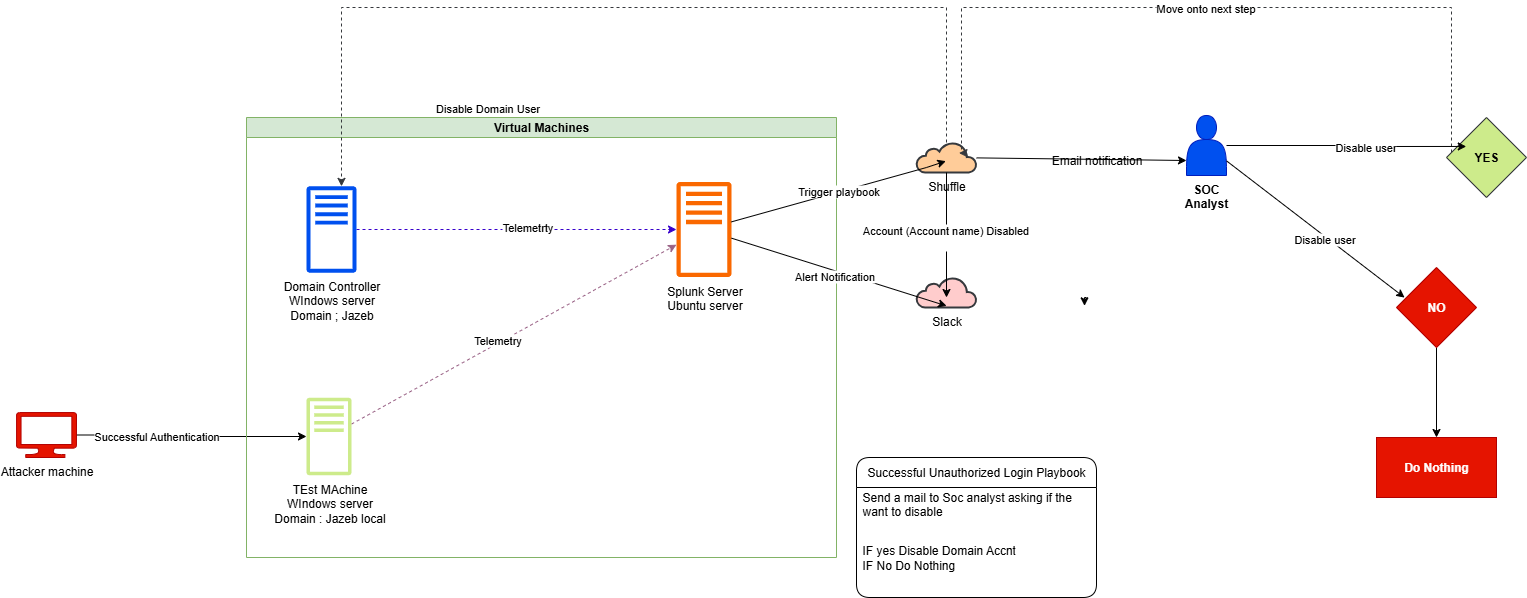

The diagram above was exported from draw.io. Its source (the exported page's mxGraphModel, read from the mxfile embedded in the PNG):
<mxGraphModel dx="2276" dy="1883" grid="1" gridSize="10" guides="1" tooltips="1" connect="1" arrows="1" fold="1" page="1" pageScale="1" pageWidth="850" pageHeight="1100" math="0" shadow="0">
  <root>
    <mxCell id="0" />
    <mxCell id="1" parent="0" />
    <mxCell id="GWBkF3zGupKy78U65KZK-20" style="edgeStyle=orthogonalEdgeStyle;rounded=0;orthogonalLoop=1;jettySize=auto;html=1;" parent="1" source="GWBkF3zGupKy78U65KZK-11" target="GWBkF3zGupKy78U65KZK-7" edge="1">
      <mxGeometry relative="1" as="geometry" />
    </mxCell>
    <mxCell id="GWBkF3zGupKy78U65KZK-25" value="Successful Authentication" style="edgeLabel;html=1;align=center;verticalAlign=middle;resizable=0;points=[];" parent="GWBkF3zGupKy78U65KZK-20" connectable="0" vertex="1">
      <mxGeometry x="-0.3176" y="-1" relative="1" as="geometry">
        <mxPoint as="offset" />
      </mxGeometry>
    </mxCell>
    <mxCell id="GWBkF3zGupKy78U65KZK-11" value="&lt;font style=&quot;color: light-dark(rgb(0, 0, 0), rgb(255, 255, 255));&quot;&gt;Attacker machine&lt;/font&gt;" style="verticalLabelPosition=bottom;html=1;verticalAlign=top;align=center;strokeColor=#B20000;fillColor=light-dark(#E51400,#990000);shape=mxgraph.azure.computer;pointerEvents=1;fontColor=#ffffff;" parent="1" vertex="1">
      <mxGeometry x="-90" y="385" width="60" height="45" as="geometry" />
    </mxCell>
    <mxCell id="GWBkF3zGupKy78U65KZK-13" value="Virtual Machines" style="swimlane;whiteSpace=wrap;html=1;fillColor=#d5e8d4;strokeColor=#82b366;startSize=20;" parent="1" vertex="1">
      <mxGeometry x="140" y="90" width="590" height="440" as="geometry" />
    </mxCell>
    <mxCell id="GWBkF3zGupKy78U65KZK-8" value="Splunk Server&lt;div&gt;Ubuntu server&lt;/div&gt;" style="sketch=0;outlineConnect=0;fontColor=#000000;fillColor=#fa6800;strokeColor=#C73500;dashed=0;verticalLabelPosition=bottom;verticalAlign=top;align=center;html=1;fontSize=12;fontStyle=0;aspect=fixed;pointerEvents=1;shape=mxgraph.aws4.traditional_server;" parent="GWBkF3zGupKy78U65KZK-13" vertex="1">
      <mxGeometry x="430" y="64.34" width="55" height="95.33" as="geometry" />
    </mxCell>
    <mxCell id="GWBkF3zGupKy78U65KZK-15" style="edgeStyle=orthogonalEdgeStyle;rounded=0;orthogonalLoop=1;jettySize=auto;html=1;fillColor=#6a00ff;strokeColor=#3700CC;dashed=1;" parent="GWBkF3zGupKy78U65KZK-13" source="GWBkF3zGupKy78U65KZK-5" target="GWBkF3zGupKy78U65KZK-8" edge="1">
      <mxGeometry relative="1" as="geometry" />
    </mxCell>
    <mxCell id="GWBkF3zGupKy78U65KZK-17" value="Telemetrty" style="edgeLabel;html=1;align=center;verticalAlign=bottom;resizable=0;points=[];labelPosition=center;verticalLabelPosition=top;" parent="GWBkF3zGupKy78U65KZK-15" connectable="0" vertex="1">
      <mxGeometry x="0.0625" y="-6" relative="1" as="geometry">
        <mxPoint as="offset" />
      </mxGeometry>
    </mxCell>
    <mxCell id="GWBkF3zGupKy78U65KZK-5" value="&lt;span style=&quot;background-color: light-dark(#ffffff, var(--ge-dark-color, #121212));&quot;&gt;&lt;font style=&quot;color: light-dark(rgb(0, 0, 0), rgb(255, 255, 255));&quot;&gt;Domain Controller&lt;/font&gt;&lt;/span&gt;&lt;div&gt;&lt;span style=&quot;background-color: light-dark(#ffffff, var(--ge-dark-color, #121212));&quot;&gt;&lt;font style=&quot;color: light-dark(rgb(0, 0, 0), rgb(255, 255, 255));&quot;&gt;WIndows server&lt;/font&gt;&lt;/span&gt;&lt;/div&gt;&lt;div&gt;&lt;font style=&quot;color: light-dark(rgb(0, 0, 0), rgb(255, 255, 255));&quot;&gt;Domain ; Jazeb&lt;/font&gt;&lt;/div&gt;" style="sketch=0;outlineConnect=0;fontColor=#ffffff;fillColor=#0050ef;strokeColor=#001DBC;dashed=0;verticalLabelPosition=bottom;verticalAlign=top;align=center;html=1;fontSize=12;fontStyle=0;aspect=fixed;pointerEvents=1;shape=mxgraph.aws4.traditional_server;" parent="GWBkF3zGupKy78U65KZK-13" vertex="1">
      <mxGeometry x="60" y="68.67" width="50" height="86.66" as="geometry" />
    </mxCell>
    <mxCell id="GWBkF3zGupKy78U65KZK-18" style="rounded=0;orthogonalLoop=1;jettySize=auto;html=1;dashed=1;fillColor=#e6d0de;strokeColor=#996185;gradientColor=#d5739d;labelPosition=center;verticalLabelPosition=middle;align=center;verticalAlign=middle;" parent="GWBkF3zGupKy78U65KZK-13" source="GWBkF3zGupKy78U65KZK-7" target="GWBkF3zGupKy78U65KZK-8" edge="1">
      <mxGeometry relative="1" as="geometry" />
    </mxCell>
    <mxCell id="GWBkF3zGupKy78U65KZK-19" value="Telemetry" style="edgeLabel;html=1;align=center;verticalAlign=middle;resizable=0;points=[];labelPosition=center;verticalLabelPosition=middle;textDirection=rtl;" parent="GWBkF3zGupKy78U65KZK-18" connectable="0" vertex="1">
      <mxGeometry x="-0.0938" y="3" relative="1" as="geometry">
        <mxPoint as="offset" />
      </mxGeometry>
    </mxCell>
    <mxCell id="GWBkF3zGupKy78U65KZK-7" value="TEst MAchine&lt;div&gt;WIndows server&lt;/div&gt;&lt;div&gt;Domain : Jazeb local&lt;/div&gt;" style="sketch=0;outlineConnect=0;fillColor=#cdeb8b;strokeColor=#36393d;dashed=0;verticalLabelPosition=bottom;verticalAlign=top;align=center;html=1;fontSize=12;fontStyle=0;aspect=fixed;pointerEvents=1;shape=mxgraph.aws4.traditional_server;" parent="GWBkF3zGupKy78U65KZK-13" vertex="1">
      <mxGeometry x="60" y="280" width="45" height="78" as="geometry" />
    </mxCell>
    <mxCell id="GWBkF3zGupKy78U65KZK-22" value="Slack&lt;div&gt;&lt;br&gt;&lt;/div&gt;" style="html=1;verticalLabelPosition=bottom;align=center;labelBackgroundColor=#ffffff;verticalAlign=top;strokeWidth=2;strokeColor=#36393d;shadow=0;dashed=0;shape=mxgraph.ios7.icons.cloud;fillColor=#ffcccc;" parent="1" vertex="1">
      <mxGeometry x="810" y="250" width="60" height="30" as="geometry" />
    </mxCell>
    <mxCell id="GWBkF3zGupKy78U65KZK-76" style="edgeStyle=orthogonalEdgeStyle;rounded=0;orthogonalLoop=1;jettySize=auto;html=1;fillColor=#cdeb8b;strokeColor=#36393d;dashed=1;" parent="1" source="GWBkF3zGupKy78U65KZK-24" target="GWBkF3zGupKy78U65KZK-5" edge="1">
      <mxGeometry relative="1" as="geometry">
        <Array as="points">
          <mxPoint x="840" y="-20" />
          <mxPoint x="235" y="-20" />
        </Array>
      </mxGeometry>
    </mxCell>
    <mxCell id="GWBkF3zGupKy78U65KZK-77" value="Disable Domain User" style="edgeLabel;html=1;align=center;verticalAlign=middle;resizable=0;points=[];" parent="GWBkF3zGupKy78U65KZK-76" connectable="0" vertex="1">
      <mxGeometry x="-0.142" y="3" relative="1" as="geometry">
        <mxPoint x="-201" y="97" as="offset" />
      </mxGeometry>
    </mxCell>
    <mxCell id="GWBkF3zGupKy78U65KZK-24" value="Shuffle" style="html=1;verticalLabelPosition=bottom;align=center;labelBackgroundColor=#ffffff;verticalAlign=top;strokeWidth=2;strokeColor=#36393d;shadow=0;dashed=0;shape=mxgraph.ios7.icons.cloud;fillColor=#ffcc99;" parent="1" vertex="1">
      <mxGeometry x="810" y="115" width="60" height="30" as="geometry" />
    </mxCell>
    <mxCell id="GWBkF3zGupKy78U65KZK-26" style="rounded=0;orthogonalLoop=1;jettySize=auto;html=1;entryX=0.502;entryY=0.948;entryDx=0;entryDy=0;entryPerimeter=0;" parent="1" source="GWBkF3zGupKy78U65KZK-8" target="GWBkF3zGupKy78U65KZK-22" edge="1">
      <mxGeometry relative="1" as="geometry" />
    </mxCell>
    <mxCell id="GWBkF3zGupKy78U65KZK-27" value="Alert Notification" style="edgeLabel;html=1;align=center;verticalAlign=middle;resizable=0;points=[];" parent="GWBkF3zGupKy78U65KZK-26" connectable="0" vertex="1">
      <mxGeometry x="-0.0371" y="-5" relative="1" as="geometry">
        <mxPoint as="offset" />
      </mxGeometry>
    </mxCell>
    <mxCell id="GWBkF3zGupKy78U65KZK-28" style="rounded=0;orthogonalLoop=1;jettySize=auto;html=1;entryX=0.489;entryY=0.621;entryDx=0;entryDy=0;entryPerimeter=0;" parent="1" source="GWBkF3zGupKy78U65KZK-8" target="GWBkF3zGupKy78U65KZK-24" edge="1">
      <mxGeometry relative="1" as="geometry">
        <Array as="points">
          <mxPoint x="820" y="140" />
        </Array>
      </mxGeometry>
    </mxCell>
    <mxCell id="GWBkF3zGupKy78U65KZK-29" value="Trigger playbook" style="edgeLabel;html=1;align=center;verticalAlign=middle;resizable=0;points=[];" parent="GWBkF3zGupKy78U65KZK-28" connectable="0" vertex="1">
      <mxGeometry x="-0.0013" y="1" relative="1" as="geometry">
        <mxPoint as="offset" />
      </mxGeometry>
    </mxCell>
    <mxCell id="GWBkF3zGupKy78U65KZK-34" style="edgeStyle=orthogonalEdgeStyle;rounded=0;orthogonalLoop=1;jettySize=auto;html=1;exitX=1;exitY=0;exitDx=0;exitDy=0;entryX=0.991;entryY=0.139;entryDx=0;entryDy=0;entryPerimeter=0;" parent="1" edge="1">
      <mxGeometry relative="1" as="geometry">
        <mxPoint x="980" y="270" as="sourcePoint" />
        <mxPoint x="978.02" y="278.3399999999999" as="targetPoint" />
      </mxGeometry>
    </mxCell>
    <mxCell id="GWBkF3zGupKy78U65KZK-42" value="Successful Unauthorized Login Playbook" style="swimlane;fontStyle=0;childLayout=stackLayout;horizontal=1;startSize=30;horizontalStack=0;resizeParent=1;resizeParentMax=0;resizeLast=0;collapsible=1;marginBottom=0;whiteSpace=wrap;html=1;strokeWidth=1;perimeterSpacing=10;rounded=1;shadow=0;glass=0;" parent="1" vertex="1">
      <mxGeometry x="750" y="430" width="240" height="140" as="geometry" />
    </mxCell>
    <mxCell id="GWBkF3zGupKy78U65KZK-43" value="Send a mail to Soc analyst asking if the want to disable" style="text;strokeColor=none;fillColor=none;align=left;verticalAlign=middle;spacingLeft=4;spacingRight=4;overflow=hidden;points=[[0,0.5],[1,0.5]];portConstraint=eastwest;rotatable=0;whiteSpace=wrap;html=1;" parent="GWBkF3zGupKy78U65KZK-42" vertex="1">
      <mxGeometry y="30" width="240" height="30" as="geometry" />
    </mxCell>
    <mxCell id="GWBkF3zGupKy78U65KZK-44" value="IF yes Disable Domain Accnt&lt;div&gt;IF No Do Nothing&lt;/div&gt;" style="text;strokeColor=none;fillColor=none;align=left;verticalAlign=middle;spacingLeft=4;spacingRight=4;overflow=hidden;points=[[0,0.5],[1,0.5]];portConstraint=eastwest;rotatable=0;whiteSpace=wrap;html=1;" parent="GWBkF3zGupKy78U65KZK-42" vertex="1">
      <mxGeometry y="60" width="240" height="80" as="geometry" />
    </mxCell>
    <mxCell id="GWBkF3zGupKy78U65KZK-47" value="&lt;font style=&quot;color: light-dark(rgb(0, 0, 0), rgb(255, 255, 255));&quot;&gt;&lt;b&gt;SOC Analyst&lt;/b&gt;&lt;/font&gt;" style="shape=actor;whiteSpace=wrap;html=1;fillColor=#0050ef;strokeColor=#001DBC;fontColor=#ffffff;align=center;labelPosition=center;verticalLabelPosition=bottom;verticalAlign=top;" parent="1" vertex="1">
      <mxGeometry x="1080" y="88" width="40" height="60" as="geometry" />
    </mxCell>
    <mxCell id="GWBkF3zGupKy78U65KZK-51" style="rounded=0;orthogonalLoop=1;jettySize=auto;html=1;entryX=0;entryY=0.75;entryDx=0;entryDy=0;" parent="1" source="GWBkF3zGupKy78U65KZK-24" target="GWBkF3zGupKy78U65KZK-47" edge="1">
      <mxGeometry relative="1" as="geometry">
        <mxPoint x="1030" y="160" as="targetPoint" />
      </mxGeometry>
    </mxCell>
    <mxCell id="GWBkF3zGupKy78U65KZK-53" value="Email notification" style="text;html=1;align=center;verticalAlign=middle;resizable=0;points=[];autosize=1;strokeColor=none;fillColor=none;" parent="1" vertex="1">
      <mxGeometry x="935" y="118" width="110" height="30" as="geometry" />
    </mxCell>
    <mxCell id="GWBkF3zGupKy78U65KZK-64" style="edgeStyle=orthogonalEdgeStyle;rounded=0;orthogonalLoop=1;jettySize=auto;html=1;entryX=0.709;entryY=0.354;entryDx=0;entryDy=0;entryPerimeter=0;fillColor=#cdeb8b;strokeColor=#36393d;dashed=1;" parent="1" source="GWBkF3zGupKy78U65KZK-54" target="GWBkF3zGupKy78U65KZK-24" edge="1">
      <mxGeometry relative="1" as="geometry">
        <mxPoint x="855" y="95" as="targetPoint" />
        <mxPoint x="1345" y="115" as="sourcePoint" />
        <Array as="points">
          <mxPoint x="1345" y="-20" />
          <mxPoint x="855" y="-20" />
          <mxPoint x="855" y="126" />
        </Array>
      </mxGeometry>
    </mxCell>
    <mxCell id="GWBkF3zGupKy78U65KZK-75" value="Move onto next step" style="edgeLabel;html=1;align=center;verticalAlign=middle;resizable=0;points=[];" parent="GWBkF3zGupKy78U65KZK-64" connectable="0" vertex="1">
      <mxGeometry x="0.0024" y="-1" relative="1" as="geometry">
        <mxPoint y="1" as="offset" />
      </mxGeometry>
    </mxCell>
    <mxCell id="GWBkF3zGupKy78U65KZK-54" value="&lt;b&gt;YES&lt;/b&gt;" style="rhombus;whiteSpace=wrap;html=1;fillColor=#cdeb8b;strokeColor=#36393d;" parent="1" vertex="1">
      <mxGeometry x="1340" y="90" width="80" height="80" as="geometry" />
    </mxCell>
    <mxCell id="GWBkF3zGupKy78U65KZK-86" value="" style="edgeStyle=orthogonalEdgeStyle;rounded=0;orthogonalLoop=1;jettySize=auto;html=1;" parent="1" source="GWBkF3zGupKy78U65KZK-61" target="GWBkF3zGupKy78U65KZK-85" edge="1">
      <mxGeometry relative="1" as="geometry" />
    </mxCell>
    <mxCell id="GWBkF3zGupKy78U65KZK-61" value="&lt;b&gt;NO&lt;/b&gt;" style="rhombus;whiteSpace=wrap;html=1;fillColor=light-dark(#e51400, #e43525);fontColor=#ffffff;strokeColor=#B20000;" parent="1" vertex="1">
      <mxGeometry x="1290" y="240" width="80" height="80" as="geometry" />
    </mxCell>
    <mxCell id="GWBkF3zGupKy78U65KZK-71" style="rounded=0;orthogonalLoop=1;jettySize=auto;html=1;entryX=0.101;entryY=0.376;entryDx=0;entryDy=0;entryPerimeter=0;" parent="1" source="GWBkF3zGupKy78U65KZK-47" target="GWBkF3zGupKy78U65KZK-61" edge="1">
      <mxGeometry relative="1" as="geometry" />
    </mxCell>
    <mxCell id="GWBkF3zGupKy78U65KZK-72" value="Disable user" style="edgeLabel;html=1;align=center;verticalAlign=middle;resizable=0;points=[];" parent="GWBkF3zGupKy78U65KZK-71" connectable="0" vertex="1">
      <mxGeometry x="0.116" y="-3" relative="1" as="geometry">
        <mxPoint as="offset" />
      </mxGeometry>
    </mxCell>
    <mxCell id="GWBkF3zGupKy78U65KZK-73" style="edgeStyle=orthogonalEdgeStyle;rounded=0;orthogonalLoop=1;jettySize=auto;html=1;entryX=0.247;entryY=0.362;entryDx=0;entryDy=0;entryPerimeter=0;" parent="1" source="GWBkF3zGupKy78U65KZK-47" target="GWBkF3zGupKy78U65KZK-54" edge="1">
      <mxGeometry relative="1" as="geometry" />
    </mxCell>
    <mxCell id="GWBkF3zGupKy78U65KZK-74" value="Disable user" style="edgeLabel;html=1;align=center;verticalAlign=middle;resizable=0;points=[];" parent="GWBkF3zGupKy78U65KZK-73" connectable="0" vertex="1">
      <mxGeometry x="0.1579" y="-1" relative="1" as="geometry">
        <mxPoint as="offset" />
      </mxGeometry>
    </mxCell>
    <mxCell id="GWBkF3zGupKy78U65KZK-79" style="edgeStyle=orthogonalEdgeStyle;rounded=0;orthogonalLoop=1;jettySize=auto;html=1;entryX=0.5;entryY=0.667;entryDx=0;entryDy=0;entryPerimeter=0;" parent="1" source="GWBkF3zGupKy78U65KZK-24" target="GWBkF3zGupKy78U65KZK-22" edge="1">
      <mxGeometry relative="1" as="geometry" />
    </mxCell>
    <mxCell id="GWBkF3zGupKy78U65KZK-80" value="Account (Account name) Disabled&lt;div&gt;&lt;br&gt;&lt;/div&gt;" style="edgeLabel;html=1;align=center;verticalAlign=middle;resizable=0;points=[];" parent="GWBkF3zGupKy78U65KZK-79" connectable="0" vertex="1">
      <mxGeometry x="0.023" y="-2" relative="1" as="geometry">
        <mxPoint as="offset" />
      </mxGeometry>
    </mxCell>
    <mxCell id="GWBkF3zGupKy78U65KZK-85" value="&lt;b&gt;Do Nothing&lt;/b&gt;" style="whiteSpace=wrap;html=1;fillColor=light-dark(#e51400, #e43525);strokeColor=#B20000;fontColor=#ffffff;" parent="1" vertex="1">
      <mxGeometry x="1270" y="410" width="120" height="60" as="geometry" />
    </mxCell>
  </root>
</mxGraphModel>